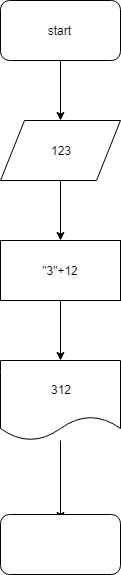

The diagram above was exported from draw.io. Its source (the exported page's mxGraphModel, read from the mxfile embedded in the PNG):
<mxGraphModel dx="1394" dy="795" grid="1" gridSize="10" guides="1" tooltips="1" connect="1" arrows="1" fold="1" page="1" pageScale="1" pageWidth="827" pageHeight="1169" math="0" shadow="0">
  <root>
    <mxCell id="0" />
    <mxCell id="1" parent="0" />
    <mxCell id="jlt4T-840CNuThQW7zn5-2" style="edgeStyle=orthogonalEdgeStyle;rounded=0;orthogonalLoop=1;jettySize=auto;html=1;" edge="1" parent="1" source="jlt4T-840CNuThQW7zn5-1">
      <mxGeometry relative="1" as="geometry">
        <mxPoint x="380" y="160" as="targetPoint" />
      </mxGeometry>
    </mxCell>
    <mxCell id="jlt4T-840CNuThQW7zn5-1" value="start&amp;nbsp;" style="rounded=1;whiteSpace=wrap;html=1;" vertex="1" parent="1">
      <mxGeometry x="320" y="40" width="120" height="60" as="geometry" />
    </mxCell>
    <mxCell id="jlt4T-840CNuThQW7zn5-4" style="edgeStyle=orthogonalEdgeStyle;rounded=0;orthogonalLoop=1;jettySize=auto;html=1;" edge="1" parent="1" source="jlt4T-840CNuThQW7zn5-3">
      <mxGeometry relative="1" as="geometry">
        <mxPoint x="380" y="280" as="targetPoint" />
      </mxGeometry>
    </mxCell>
    <mxCell id="jlt4T-840CNuThQW7zn5-3" value="123" style="shape=parallelogram;perimeter=parallelogramPerimeter;whiteSpace=wrap;html=1;" vertex="1" parent="1">
      <mxGeometry x="320" y="160" width="120" height="60" as="geometry" />
    </mxCell>
    <mxCell id="jlt4T-840CNuThQW7zn5-6" style="edgeStyle=orthogonalEdgeStyle;rounded=0;orthogonalLoop=1;jettySize=auto;html=1;" edge="1" parent="1" source="jlt4T-840CNuThQW7zn5-5">
      <mxGeometry relative="1" as="geometry">
        <mxPoint x="380" y="400" as="targetPoint" />
      </mxGeometry>
    </mxCell>
    <mxCell id="jlt4T-840CNuThQW7zn5-5" value="&quot;3&quot;+12" style="rounded=0;whiteSpace=wrap;html=1;" vertex="1" parent="1">
      <mxGeometry x="320" y="280" width="120" height="60" as="geometry" />
    </mxCell>
    <mxCell id="jlt4T-840CNuThQW7zn5-8" style="edgeStyle=orthogonalEdgeStyle;rounded=0;orthogonalLoop=1;jettySize=auto;html=1;" edge="1" parent="1" source="jlt4T-840CNuThQW7zn5-7">
      <mxGeometry relative="1" as="geometry">
        <mxPoint x="380" y="560" as="targetPoint" />
      </mxGeometry>
    </mxCell>
    <mxCell id="jlt4T-840CNuThQW7zn5-7" value="312" style="shape=document;whiteSpace=wrap;html=1;boundedLbl=1;" vertex="1" parent="1">
      <mxGeometry x="320" y="400" width="120" height="80" as="geometry" />
    </mxCell>
    <mxCell id="jlt4T-840CNuThQW7zn5-9" value="" style="rounded=1;whiteSpace=wrap;html=1;" vertex="1" parent="1">
      <mxGeometry x="320" y="554" width="120" height="60" as="geometry" />
    </mxCell>
  </root>
</mxGraphModel>